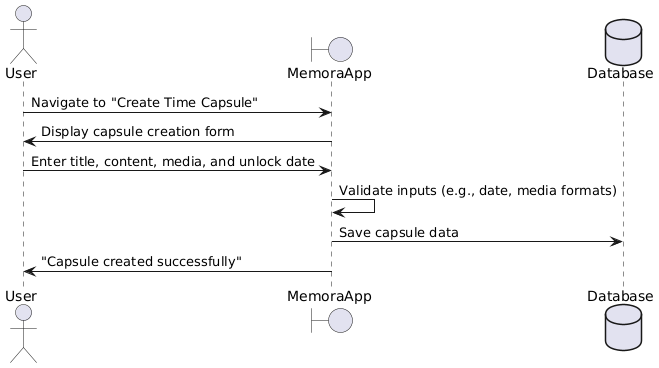

The diagram above was rendered by PlantUML. Its source (embedded in the PNG):
@startuml
actor User as U
boundary MemoraApp as App
database Database as DB

U -> App: Navigate to "Create Time Capsule"
App -> U: Display capsule creation form
U -> App: Enter title, content, media, and unlock date
App -> App: Validate inputs (e.g., date, media formats)
App -> DB: Save capsule data
App -> U: "Capsule created successfully"
@enduml